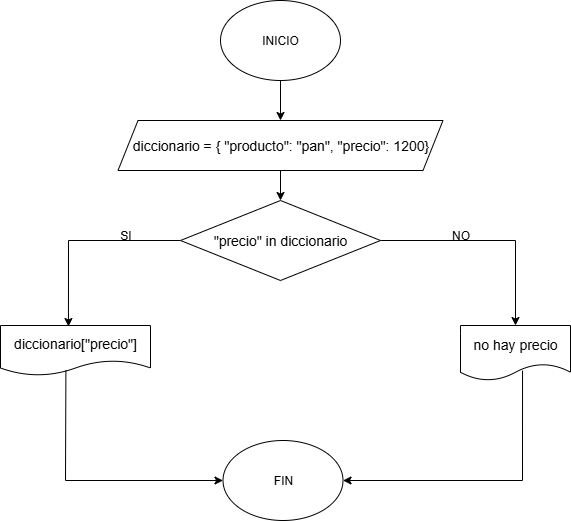

The diagram above was exported from draw.io. Its source (the exported page's mxGraphModel, read from the mxfile embedded in the PNG):
<mxGraphModel dx="872" dy="473" grid="1" gridSize="10" guides="1" tooltips="1" connect="1" arrows="0" fold="1" page="1" pageScale="1" pageWidth="827" pageHeight="1169" math="0" shadow="0">
  <root>
    <mxCell id="0" />
    <mxCell id="1" parent="0" />
    <mxCell id="-vr3XNMddPCh3_0V8XOt-677" style="edgeStyle=orthogonalEdgeStyle;rounded=0;orthogonalLoop=1;jettySize=auto;html=1;exitX=0.5;exitY=1;exitDx=0;exitDy=0;entryX=0.5;entryY=0;entryDx=0;entryDy=0;" parent="1" source="-vr3XNMddPCh3_0V8XOt-1" target="-vr3XNMddPCh3_0V8XOt-2" edge="1">
      <mxGeometry relative="1" as="geometry" />
    </mxCell>
    <mxCell id="-vr3XNMddPCh3_0V8XOt-1" value="INICIO" style="ellipse;whiteSpace=wrap;html=1;" parent="1" vertex="1">
      <mxGeometry x="260" y="210" width="120" height="80" as="geometry" />
    </mxCell>
    <mxCell id="RbldI86A8Qkw0nwOYzx0-7" style="edgeStyle=orthogonalEdgeStyle;rounded=0;orthogonalLoop=1;jettySize=auto;html=1;exitX=0.5;exitY=1;exitDx=0;exitDy=0;entryX=0.5;entryY=0;entryDx=0;entryDy=0;" edge="1" parent="1" source="-vr3XNMddPCh3_0V8XOt-2" target="-vr3XNMddPCh3_0V8XOt-3">
      <mxGeometry relative="1" as="geometry" />
    </mxCell>
    <mxCell id="-vr3XNMddPCh3_0V8XOt-2" value="&lt;div style=&quot;line-height: 19px;&quot;&gt;&lt;div style=&quot;line-height: 19px; padding-top: 0px;&quot;&gt;&lt;span style=&quot;font-size: 14px; white-space: pre;&quot;&gt;diccionario = { &quot;producto&quot;: &quot;pan&quot;, &quot;precio&quot;: 1200}&lt;/span&gt;&lt;/div&gt;&lt;/div&gt;" style="shape=parallelogram;perimeter=parallelogramPerimeter;whiteSpace=wrap;html=1;fixedSize=1;" parent="1" vertex="1">
      <mxGeometry x="157.5" y="330" width="325" height="50" as="geometry" />
    </mxCell>
    <mxCell id="-vr3XNMddPCh3_0V8XOt-662" style="edgeStyle=orthogonalEdgeStyle;rounded=0;orthogonalLoop=1;jettySize=auto;html=1;exitX=1;exitY=0.5;exitDx=0;exitDy=0;entryX=0.5;entryY=0;entryDx=0;entryDy=0;" parent="1" source="-vr3XNMddPCh3_0V8XOt-3" target="-vr3XNMddPCh3_0V8XOt-7" edge="1">
      <mxGeometry relative="1" as="geometry">
        <mxPoint x="550" y="320" as="targetPoint" />
      </mxGeometry>
    </mxCell>
    <mxCell id="-vr3XNMddPCh3_0V8XOt-666" style="edgeStyle=orthogonalEdgeStyle;rounded=0;orthogonalLoop=1;jettySize=auto;html=1;exitX=0;exitY=0.5;exitDx=0;exitDy=0;entryX=0.453;entryY=0.02;entryDx=0;entryDy=0;entryPerimeter=0;" parent="1" source="-vr3XNMddPCh3_0V8XOt-3" target="-vr3XNMddPCh3_0V8XOt-11" edge="1">
      <mxGeometry relative="1" as="geometry">
        <mxPoint x="110" y="530" as="targetPoint" />
      </mxGeometry>
    </mxCell>
    <mxCell id="-vr3XNMddPCh3_0V8XOt-3" value="&lt;div style=&quot;font-size: 14px; line-height: 19px; white-space: pre; padding-bottom: 0px;&quot;&gt;&quot;precio&quot; in diccionario&lt;/div&gt;" style="rhombus;whiteSpace=wrap;html=1;" parent="1" vertex="1">
      <mxGeometry x="220" y="410" width="200" height="80" as="geometry" />
    </mxCell>
    <mxCell id="-vr3XNMddPCh3_0V8XOt-7" value="&lt;font style=&quot;font-size: 14px;&quot;&gt;no hay precio&lt;/font&gt;" style="shape=document;whiteSpace=wrap;html=1;boundedLbl=1;" parent="1" vertex="1">
      <mxGeometry x="500" y="535" width="110" height="55" as="geometry" />
    </mxCell>
    <mxCell id="-vr3XNMddPCh3_0V8XOt-11" value="&lt;font style=&quot;font-size: 14px;&quot;&gt;diccionario[&quot;precio&quot;]&lt;/font&gt;" style="shape=document;whiteSpace=wrap;html=1;boundedLbl=1;" parent="1" vertex="1">
      <mxGeometry x="40" y="535" width="150" height="50" as="geometry" />
    </mxCell>
    <mxCell id="-vr3XNMddPCh3_0V8XOt-13" value="SI" style="text;html=1;align=center;verticalAlign=middle;resizable=0;points=[];autosize=1;strokeColor=none;fillColor=none;" parent="1" vertex="1">
      <mxGeometry x="150" y="430" width="30" height="30" as="geometry" />
    </mxCell>
    <mxCell id="-vr3XNMddPCh3_0V8XOt-14" value="NO" style="text;html=1;align=center;verticalAlign=middle;resizable=0;points=[];autosize=1;strokeColor=none;fillColor=none;" parent="1" vertex="1">
      <mxGeometry x="480" y="430" width="40" height="30" as="geometry" />
    </mxCell>
    <mxCell id="-vr3XNMddPCh3_0V8XOt-25" value="FIN" style="ellipse;whiteSpace=wrap;html=1;" parent="1" vertex="1">
      <mxGeometry x="262.51" y="650" width="120" height="80" as="geometry" />
    </mxCell>
    <mxCell id="-vr3XNMddPCh3_0V8XOt-678" value="" style="endArrow=classic;html=1;rounded=0;entryX=1;entryY=0.5;entryDx=0;entryDy=0;exitX=0.564;exitY=0.82;exitDx=0;exitDy=0;exitPerimeter=0;" parent="1" source="-vr3XNMddPCh3_0V8XOt-7" target="-vr3XNMddPCh3_0V8XOt-25" edge="1">
      <mxGeometry width="50" height="50" relative="1" as="geometry">
        <mxPoint x="560" y="590" as="sourcePoint" />
        <mxPoint x="470" y="540" as="targetPoint" />
        <Array as="points">
          <mxPoint x="562" y="690" />
        </Array>
      </mxGeometry>
    </mxCell>
    <mxCell id="-vr3XNMddPCh3_0V8XOt-679" value="" style="endArrow=classic;html=1;rounded=0;entryX=0;entryY=0.5;entryDx=0;entryDy=0;exitX=0.436;exitY=0.9;exitDx=0;exitDy=0;exitPerimeter=0;" parent="1" source="-vr3XNMddPCh3_0V8XOt-11" target="-vr3XNMddPCh3_0V8XOt-25" edge="1">
      <mxGeometry width="50" height="50" relative="1" as="geometry">
        <mxPoint x="108" y="590" as="sourcePoint" />
        <mxPoint x="250" y="690" as="targetPoint" />
        <Array as="points">
          <mxPoint x="105" y="690" />
        </Array>
      </mxGeometry>
    </mxCell>
  </root>
</mxGraphModel>